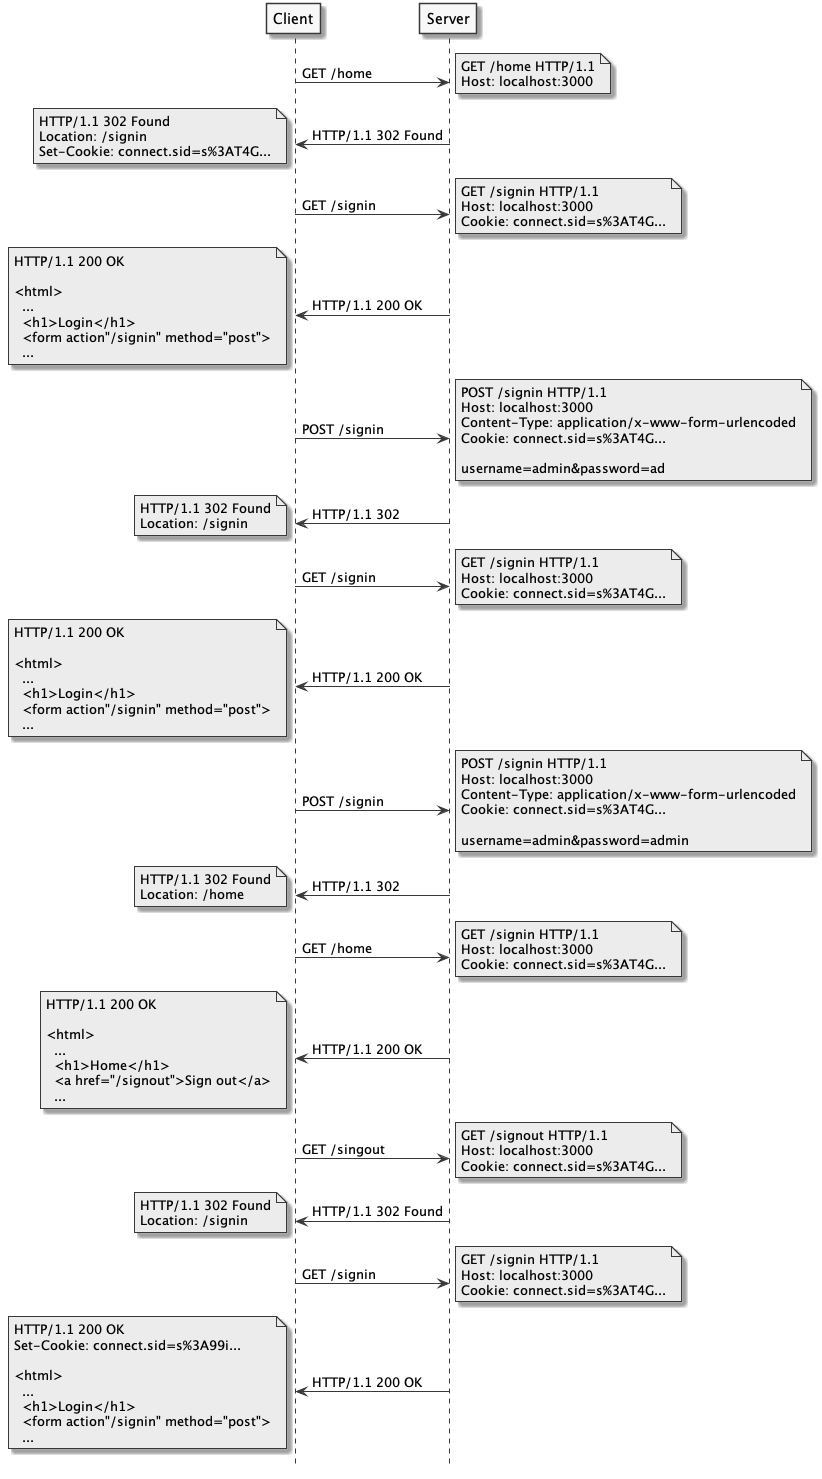

The diagram above was rendered by PlantUML. Its source (embedded in the PNG):
@startuml
hide footbox
skinparam monochrome true

Client -> Server: GET /home
note right: GET /home HTTP/1.1\nHost: localhost:3000
Server -> Client: HTTP/1.1 302 Found
note left: HTTP/1.1 302 Found\nLocation: /signin\nSet-Cookie: connect.sid=s%3AT4G...
Client -> Server: GET /signin
note right: GET /signin HTTP/1.1\nHost: localhost:3000\nCookie: connect.sid=s%3AT4G...
Server -> Client: HTTP/1.1 200 OK
note left: HTTP/1.1 200 OK\n\n<html>\n  ...\n  <h1>Login</h1>\n  <form action"/signin" method="post">\n  ...
Client -> Server: POST /signin
note right: POST /signin HTTP/1.1\nHost: localhost:3000\nContent-Type: application/x-www-form-urlencoded\nCookie: connect.sid=s%3AT4G...\n\nusername=admin&password=ad
Server -> Client: HTTP/1.1 302
note left: HTTP/1.1 302 Found\nLocation: /signin
Client -> Server: GET /signin
note right: GET /signin HTTP/1.1\nHost: localhost:3000\nCookie: connect.sid=s%3AT4G...
Server -> Client: HTTP/1.1 200 OK
note left: HTTP/1.1 200 OK\n\n<html>\n  ...\n  <h1>Login</h1>\n  <form action"/signin" method="post">\n  ...
Client -> Server: POST /signin
note right: POST /signin HTTP/1.1\nHost: localhost:3000\nContent-Type: application/x-www-form-urlencoded\nCookie: connect.sid=s%3AT4G...\n\nusername=admin&password=admin
Server -> Client: HTTP/1.1 302
note left: HTTP/1.1 302 Found\nLocation: /home
Client -> Server: GET /home
note right: GET /signin HTTP/1.1\nHost: localhost:3000\nCookie: connect.sid=s%3AT4G...
Server -> Client: HTTP/1.1 200 OK
note left: HTTP/1.1 200 OK\n\n<html>\n  ...\n  <h1>Home</h1>\n  <a href="/signout">Sign out</a>\n  ...
Client -> Server: GET /singout
note right: GET /signout HTTP/1.1\nHost: localhost:3000\nCookie: connect.sid=s%3AT4G...
Server -> Client: HTTP/1.1 302 Found
note left: HTTP/1.1 302 Found\nLocation: /signin
Client -> Server: GET /signin
note right: GET /signin HTTP/1.1\nHost: localhost:3000\nCookie: connect.sid=s%3AT4G...
Server -> Client: HTTP/1.1 200 OK
note left: HTTP/1.1 200 OK\nSet-Cookie: connect.sid=s%3A99i...\n\n<html>\n  ...\n  <h1>Login</h1>\n  <form action"/signin" method="post">\n  ...

@enduml